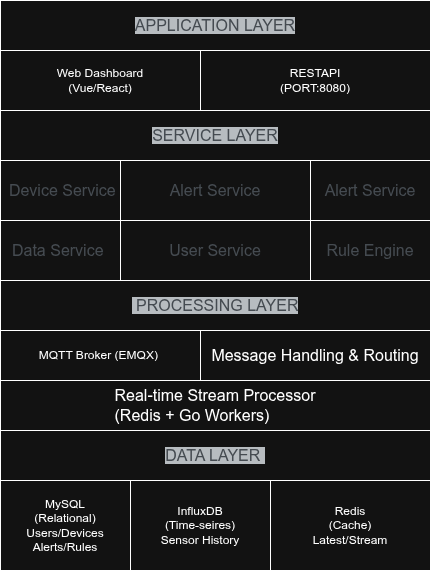

The diagram above was exported from draw.io. Its source (the exported page's mxGraphModel, read from the mxfile embedded in the PNG):
<mxGraphModel dx="872" dy="474" grid="1" gridSize="10" guides="1" tooltips="1" connect="1" arrows="1" fold="1" page="1" pageScale="1" pageWidth="850" pageHeight="1100" background="none" math="0" shadow="0">
  <root>
    <mxCell id="0" />
    <mxCell id="1" parent="0" />
    <mxCell id="otJorLZCUHB6dTv70iQf-5" parent="1" style="whiteSpace=wrap;html=1;aspect=fixed;" value="" vertex="1">
      <mxGeometry height="430" width="430" x="180" y="530" as="geometry" />
    </mxCell>
    <mxCell id="otJorLZCUHB6dTv70iQf-7" parent="1" style="rounded=0;whiteSpace=wrap;html=1;" value="&lt;span style=&quot;color: rgb(184, 191, 198); font-family: &amp;quot;Helvetica Neue&amp;quot;, Helvetica, Arial, &amp;quot;Segoe UI Emoji&amp;quot;, &amp;quot;SF Pro&amp;quot;, sans-serif; font-size: 16px; orphans: 4; text-align: start; white-space-collapse: preserve; background-color: rgb(54, 59, 64);&quot;&gt;APPLICATION LAYER&lt;/span&gt;" vertex="1">
      <mxGeometry height="50" width="430" x="180" y="530" as="geometry" />
    </mxCell>
    <mxCell id="otJorLZCUHB6dTv70iQf-9" parent="1" style="rounded=0;whiteSpace=wrap;html=1;" value="Web Dashboard&lt;div&gt;(Vue/React)&lt;/div&gt;" vertex="1">
      <mxGeometry height="60" width="200" x="180" y="580" as="geometry" />
    </mxCell>
    <mxCell id="otJorLZCUHB6dTv70iQf-10" parent="1" style="rounded=0;whiteSpace=wrap;html=1;" value="RESTAPI&lt;div&gt;(PORT:8080)&lt;/div&gt;" vertex="1">
      <mxGeometry height="60" width="230" x="380" y="580" as="geometry" />
    </mxCell>
    <mxCell id="otJorLZCUHB6dTv70iQf-12" parent="1" style="rounded=0;whiteSpace=wrap;html=1;" value="&lt;span style=&quot;color: rgb(184, 191, 198); font-family: &amp;quot;Helvetica Neue&amp;quot;, Helvetica, Arial, &amp;quot;Segoe UI Emoji&amp;quot;, &amp;quot;SF Pro&amp;quot;, sans-serif; font-size: 16px; orphans: 4; text-align: start; white-space-collapse: preserve; background-color: rgb(54, 59, 64);&quot;&gt;SERVICE LAYER&lt;/span&gt;" vertex="1">
      <mxGeometry height="50" width="430" x="180" y="640" as="geometry" />
    </mxCell>
    <mxCell id="otJorLZCUHB6dTv70iQf-13" parent="1" style="rounded=0;whiteSpace=wrap;html=1;" value="&lt;span style=&quot;color: rgb(184, 191, 198); font-family: &amp;quot;Helvetica Neue&amp;quot;, Helvetica, Arial, &amp;quot;Segoe UI Emoji&amp;quot;, &amp;quot;SF Pro&amp;quot;, sans-serif; font-size: 16px; orphans: 4; text-align: start; white-space-collapse: preserve;&quot;&gt; Device Service&lt;/span&gt;" vertex="1">
      <mxGeometry height="60" width="120" x="180" y="690" as="geometry" />
    </mxCell>
    <mxCell id="otJorLZCUHB6dTv70iQf-14" parent="1" style="rounded=0;whiteSpace=wrap;html=1;" value="&lt;span style=&quot;color: rgb(184, 191, 198); font-family: &amp;quot;Helvetica Neue&amp;quot;, Helvetica, Arial, &amp;quot;Segoe UI Emoji&amp;quot;, &amp;quot;SF Pro&amp;quot;, sans-serif; font-size: 16px; orphans: 4; text-align: start; white-space-collapse: preserve;&quot;&gt;Alert Service&lt;/span&gt;" vertex="1">
      <mxGeometry height="60" width="190" x="300" y="690" as="geometry" />
    </mxCell>
    <mxCell id="otJorLZCUHB6dTv70iQf-15" parent="1" style="rounded=0;whiteSpace=wrap;html=1;" value="&lt;span style=&quot;color: rgb(184, 191, 198); font-family: &amp;quot;Helvetica Neue&amp;quot;, Helvetica, Arial, &amp;quot;Segoe UI Emoji&amp;quot;, &amp;quot;SF Pro&amp;quot;, sans-serif; font-size: 16px; orphans: 4; text-align: start; white-space-collapse: preserve;&quot;&gt;Alert Service&lt;/span&gt;" vertex="1">
      <mxGeometry height="60" width="120" x="490" y="690" as="geometry" />
    </mxCell>
    <mxCell id="otJorLZCUHB6dTv70iQf-16" parent="1" style="rounded=0;whiteSpace=wrap;html=1;" value="&lt;span style=&quot;color: rgb(184, 191, 198); font-family: &amp;quot;Helvetica Neue&amp;quot;, Helvetica, Arial, &amp;quot;Segoe UI Emoji&amp;quot;, &amp;quot;SF Pro&amp;quot;, sans-serif; font-size: 16px; orphans: 4; text-align: start; white-space-collapse: preserve;&quot;&gt;Data Service &lt;/span&gt;" vertex="1">
      <mxGeometry height="60" width="120" x="180" y="750" as="geometry" />
    </mxCell>
    <mxCell id="otJorLZCUHB6dTv70iQf-17" parent="1" style="rounded=0;whiteSpace=wrap;html=1;" value="&lt;span style=&quot;color: rgb(184, 191, 198); font-family: &amp;quot;Helvetica Neue&amp;quot;, Helvetica, Arial, &amp;quot;Segoe UI Emoji&amp;quot;, &amp;quot;SF Pro&amp;quot;, sans-serif; font-size: 16px; orphans: 4; text-align: start; white-space-collapse: preserve;&quot;&gt;User Service&lt;/span&gt;" vertex="1">
      <mxGeometry height="60" width="190" x="300" y="750" as="geometry" />
    </mxCell>
    <mxCell id="otJorLZCUHB6dTv70iQf-18" parent="1" style="rounded=0;whiteSpace=wrap;html=1;" value="&lt;span style=&quot;color: rgb(184, 191, 198); font-family: &amp;quot;Helvetica Neue&amp;quot;, Helvetica, Arial, &amp;quot;Segoe UI Emoji&amp;quot;, &amp;quot;SF Pro&amp;quot;, sans-serif; font-size: 16px; orphans: 4; text-align: start; white-space-collapse: preserve;&quot;&gt;Rule Engine&lt;/span&gt;" vertex="1">
      <mxGeometry height="60" width="120" x="490" y="750" as="geometry" />
    </mxCell>
    <mxCell id="otJorLZCUHB6dTv70iQf-22" parent="1" style="rounded=0;whiteSpace=wrap;html=1;" value="&lt;span style=&quot;color: rgb(184, 191, 198); font-family: &amp;quot;Helvetica Neue&amp;quot;, Helvetica, Arial, &amp;quot;Segoe UI Emoji&amp;quot;, &amp;quot;SF Pro&amp;quot;, sans-serif; font-size: 16px; orphans: 4; text-align: start; white-space-collapse: preserve; background-color: rgb(54, 59, 64);&quot;&gt; PROCESSING LAYER&lt;/span&gt;" vertex="1">
      <mxGeometry height="50" width="430" x="180" y="810" as="geometry" />
    </mxCell>
    <mxCell id="otJorLZCUHB6dTv70iQf-24" parent="1" style="rounded=0;whiteSpace=wrap;html=1;" value="MQTT Broker (EMQX)&amp;nbsp;" vertex="1">
      <mxGeometry height="50" width="200" x="180" y="860" as="geometry" />
    </mxCell>
    <mxCell id="otJorLZCUHB6dTv70iQf-25" parent="1" style="rounded=0;whiteSpace=wrap;html=1;" value="&lt;span style=&quot;font-size: 16px; orphans: 4; text-align: start; white-space-collapse: preserve;&quot;&gt;&lt;font face=&quot;Helvetica&quot; style=&quot;color: light-dark(rgb(184, 191, 198), rgb(255, 255, 255));&quot;&gt;Message Handling &amp;amp; Routing&lt;/font&gt;&lt;/span&gt;" vertex="1">
      <mxGeometry height="50" width="230" x="380" y="860" as="geometry" />
    </mxCell>
    <mxCell id="otJorLZCUHB6dTv70iQf-27" parent="1" style="rounded=0;whiteSpace=wrap;html=1;" value="&lt;span style=&quot;font-family: &amp;quot;Helvetica Neue&amp;quot;, Helvetica, Arial, &amp;quot;Segoe UI Emoji&amp;quot;, &amp;quot;SF Pro&amp;quot;, sans-serif; font-size: 16px; orphans: 4; text-align: start; white-space-collapse: preserve;&quot;&gt;&lt;font style=&quot;color: light-dark(rgb(184, 191, 198), rgb(255, 255, 255));&quot;&gt;Real-time Stream Processor&lt;/font&gt;&lt;/span&gt;&lt;div style=&quot;orphans: 4; text-align: start;&quot;&gt;&lt;font face=&quot;Helvetica Neue, Helvetica, Arial, Segoe UI Emoji, SF Pro, sans-serif&quot;&gt;&lt;span style=&quot;font-size: 16px; white-space-collapse: preserve;&quot;&gt;(Redis + Go Workers)&lt;/span&gt;&lt;/font&gt;&lt;/div&gt;" vertex="1">
      <mxGeometry height="50" width="430" x="180" y="910" as="geometry" />
    </mxCell>
    <mxCell id="otJorLZCUHB6dTv70iQf-29" parent="1" style="rounded=0;whiteSpace=wrap;html=1;" value="&lt;span style=&quot;color: rgb(184, 191, 198); font-family: &amp;quot;Helvetica Neue&amp;quot;, Helvetica, Arial, &amp;quot;Segoe UI Emoji&amp;quot;, &amp;quot;SF Pro&amp;quot;, sans-serif; font-size: 16px; orphans: 4; text-align: start; white-space-collapse: preserve; background-color: rgb(54, 59, 64);&quot;&gt;DATA LAYER &lt;/span&gt;" vertex="1">
      <mxGeometry height="50" width="430" x="180" y="960" as="geometry" />
    </mxCell>
    <mxCell id="otJorLZCUHB6dTv70iQf-30" parent="1" style="rounded=0;whiteSpace=wrap;html=1;" value="" vertex="1">
      <mxGeometry height="90" width="430" x="180" y="1010" as="geometry" />
    </mxCell>
    <mxCell id="otJorLZCUHB6dTv70iQf-31" parent="1" style="rounded=0;whiteSpace=wrap;html=1;" value="MySQL&lt;div&gt;(Relational)&lt;/div&gt;&lt;div&gt;Users/Devices&lt;/div&gt;&lt;div&gt;Alerts/Rules&lt;/div&gt;" vertex="1">
      <mxGeometry height="90" width="130" x="180" y="1010" as="geometry" />
    </mxCell>
    <mxCell id="otJorLZCUHB6dTv70iQf-32" parent="1" style="rounded=0;whiteSpace=wrap;html=1;" value="InfluxDB&lt;div&gt;(Time-seires)&lt;/div&gt;&lt;div&gt;Sensor History&lt;/div&gt;" vertex="1">
      <mxGeometry height="90" width="140" x="310" y="1010" as="geometry" />
    </mxCell>
    <mxCell id="otJorLZCUHB6dTv70iQf-33" parent="1" style="rounded=0;whiteSpace=wrap;html=1;" value="Redis&lt;div&gt;(Cache)&lt;/div&gt;&lt;div&gt;Latest/Stream&lt;/div&gt;" vertex="1">
      <mxGeometry height="90" width="160" x="450" y="1010" as="geometry" />
    </mxCell>
  </root>
</mxGraphModel>